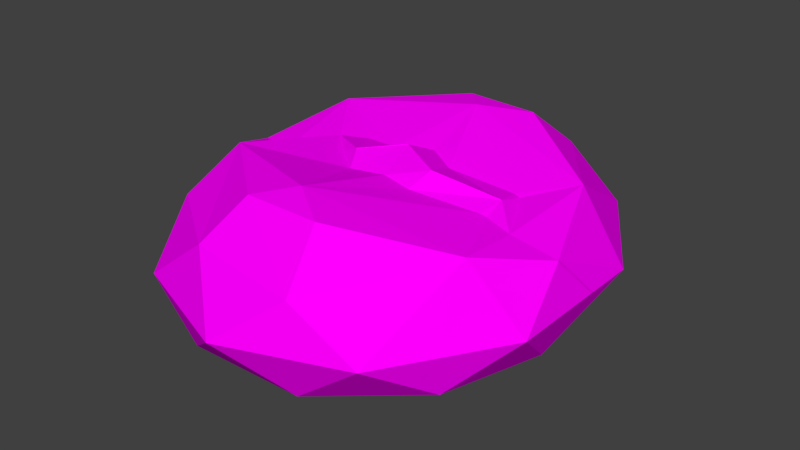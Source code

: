 # Source: bread3.blend  (saved by Blender 2.77.0; exported with 4.5.12 LTS)
import bpy
from mathutils import Matrix  # noqa: F401  (used for matrix-valued properties, if any)

bpy.ops.wm.read_factory_settings(use_empty=True)
scene = bpy.context.scene
scene.name = 'Scene'

# ---- collections
col_collection_1 = bpy.data.collections.new('Collection 1'); scene.collection.children.link(col_collection_1)

# ---- images (referenced by path relative to the original .blend; pixels are not part of the script)
import os
ASSET_DIR = os.environ.get("B2B_ASSET_DIR", "")  # directory of the original .blend (textures are referenced by path, not embedded)
HERE = os.path.dirname(os.path.abspath(__file__))  # packed textures are extracted next to this script under _unpacked/

def load_image(name, relpath, width, height, colorspace="sRGB"):
    """Load a texture the original file referenced (path relative to the .blend, or extracted next to this script)."""
    p = next((c for c in (os.path.join(HERE, relpath), os.path.join(ASSET_DIR, relpath)) if relpath and os.path.exists(c)), "")
    if p:
        img = bpy.data.images.load(p, check_existing=True)
        img.name = name
    else:  # same state as the original file: an image datablock whose file is absent (Cycles renders it pink)
        img = bpy.data.images.new(name, width, height)
        img.source = "FILE"
        img.filepath = "//" + (relpath or name)
    img.colorspace_settings.name = colorspace
    return img
img_colorpalette_jpg = load_image('colorPalette.jpg', 'colorPalette.jpg', 1024, 1024, 'sRGB')

# ---- materials (node trees are filled in below, after node groups)
mat_material = bpy.data.materials.new('Material')
mat_material.alpha_threshold = 0.0
mat_material.roughness = 0.5
mat_material.line_color = (0.0, 0.0, 0.0, 1.0)

# ---- material node trees
mat_material.use_nodes = True; mat_material.node_tree.nodes.clear()
_N = mat_material.node_tree.nodes; _L = mat_material.node_tree.links
n0 = _N.new('ShaderNodeBsdfDiffuse'); n0.name = 'Diffuse BSDF'; n0.location = (-141, 468)
n1 = _N.new('ShaderNodeOutputMaterial'); n1.name = 'Material Output'; n1.location = (320, 428)
n2 = _N.new('ShaderNodeTexCoord'); n2.name = 'Texture Coordinate'; n2.location = (-314, 265)
n3 = _N.new('ShaderNodeTexImage'); n3.name = 'Image Texture'; n3.location = (0, 260)
n3.width = 140
n3.image = img_colorpalette_jpg
_L.new(n0.outputs[0], n1.inputs[0])
_L.new(n2.outputs[2], n3.inputs[0])
_L.new(n3.outputs[0], n0.inputs[0])
n1.is_active_output = True

# ---- world
world_world = bpy.data.worlds.new('World'); scene.world = world_world
world_world.color = (0.05088, 0.05088, 0.05088)
world_world.use_sun_shadow = False
world_world.sun_shadow_jitter_overblur = 0.0
world_world.cycles.sampling_method = 'MANUAL'

# ---- meshes
me_icosphere = bpy.data.meshes.new('Icosphere')
me_icosphere.from_pydata([(-0.2764, 1.002, -0.5536), (0.7236, 0.6242, -0.5535), (-0.7236, 0.6242, 0.3409), (0.2764, 1.002, 0.3409), (0.4253, 0.3725, -0.8165), (-0.1625, 0.5943, -0.8427), (-0.6882, 0.5943, -0.6283), (0.2629, 0.9533, -0.6321), (0.9511, 0.3725, -0.1063), (-0.5878, 0.9533, -0.1063), (-0.9511, 0.3725, -0.1063), (0.5878, 0.9533, -0.1063), (0.0, 1.175, -0.1063), (-0.2629, 0.9533, 0.4194), (0.6882, 0.4306, 0.5271), (-0.6403, 0.3657, 0.7335), (-0.02236, 0.5979, 0.8427), (-0.1355, 0.1309, 0.6357), (0.534, 0.1627, 0.4999), (0.5033, 0.1689, 0.5178), (0.03586, 0.2029, 0.6505), (-0.1665, 0.7597, 0.7915), (0.2014, 0.7532, 0.7774), (0.1848, 0.1172, 0.6141), (-0.2868, 0.1287, 0.6389), (0.0, 0.07258, -0.7496), (-0.8944, 0.07306, -0.549), (0.8944, -0.08536, 0.3409), (0.0, 0.0528, 0.7934), (0.8506, -0.09309, -0.6181), (-0.5257, -0.1136, -0.795), (-0.8506, -0.001918, 0.4194), (0.5257, 0.03583, 0.5725), (0.4253, -0.1829, -0.7422), (0.9511, 0.1135, -0.1063), (-0.9511, -0.119, -0.1063), (-0.4253, 0.07106, 0.64), (0.6794, -0.1223, 0.4687), (0.2162, -0.05156, 0.7327), (-0.1984, -0.06915, 0.7258), (-0.6299, -0.07961, 0.4927), (0.0, 0.07642, -0.7496), (-0.8944, 0.0769, -0.549), (-0.2764, -1.002, -0.5536), (0.7236, -0.6242, -0.5535), (-0.7236, -0.6242, 0.3409), (0.2764, -1.002, 0.3409), (0.8944, -0.08152, 0.3409), (0.0, 0.05663, 0.7934), (0.8506, -0.08925, -0.6181), (0.4253, -0.3725, -0.8165), (-0.5257, -0.1097, -0.795), (-0.1625, -0.5943, -0.8427), (-0.6882, -0.5943, -0.6283), (0.2629, -0.9533, -0.6321), (0.9511, -0.3725, -0.1063), (-0.5878, -0.9533, -0.1063), (-0.9511, -0.3725, -0.1063), (0.5878, -0.9533, -0.1063), (0.0, -1.175, -0.1063), (-0.8506, 0.001918, 0.4194), (-0.2629, -0.9533, 0.4194), (0.6882, -0.4306, 0.5271), (0.5257, 0.03967, 0.5725), (-0.6403, -0.3657, 0.7335), (-0.02236, -0.5979, 0.8427), (0.4253, -0.1791, -0.7422), (0.9511, 0.1173, -0.1063), (-0.9511, -0.1151, -0.1063), (-0.4253, 0.0749, 0.64), (-0.1355, -0.1809, 0.6357), (0.534, -0.07756, 0.4999), (0.6794, -0.1184, 0.4687), (0.5033, -0.08371, 0.5178), (0.03586, -0.1482, 0.6505), (-0.1665, -0.7597, 0.7915), (0.2014, -0.7532, 0.7774), (0.2162, -0.04772, 0.7327), (0.1848, -0.1669, 0.6141), (-0.2868, -0.05573, 0.6389), (-0.1984, -0.06532, 0.7258), (-0.6299, -0.07577, 0.4927)], [], [(25, 30, 5), (25, 5, 4), (0, 6, 9), (1, 7, 11), (26, 35, 10), (0, 9, 12), (1, 11, 8), (2, 31, 15), (3, 13, 21, 22), (27, 14, 37), (32, 19, 23, 38), (32, 18, 19), (14, 3, 22), (16, 15, 17, 20), (16, 21, 15), (13, 2, 15), (15, 36, 24), (15, 40, 36), (8, 14, 27), (8, 11, 14), (11, 3, 14), (12, 13, 3), (12, 9, 13), (9, 2, 13), (10, 31, 2), (10, 35, 31), (11, 12, 3), (11, 7, 12), (7, 0, 12), (9, 10, 2), (9, 6, 10), (6, 26, 10), (29, 1, 8), (4, 7, 1), (4, 5, 7), (5, 0, 7), (5, 6, 0), (5, 30, 6), (30, 26, 6), (29, 4, 1), (33, 4, 29), (27, 34, 8), (33, 25, 4), (34, 29, 8), (19, 18, 14, 16), (37, 18, 32), (17, 24, 39, 28), (20, 17, 28), (20, 23, 16), (22, 21, 16), (22, 16, 14), (15, 21, 13), (16, 23, 19), (38, 23, 20, 28), (39, 24, 36), (24, 17, 15), (40, 15, 31), (37, 14, 18), (31, 35, 40), (26, 30, 35), (35, 30, 40), (40, 30, 36), (30, 25, 36), (36, 25, 39), (39, 25, 28), (28, 25, 38), (38, 25, 32), (25, 33, 32), (32, 33, 37), (37, 33, 27), (34, 27, 33), (29, 34, 33), (41, 52, 51), (41, 50, 52), (43, 56, 53), (44, 58, 54), (42, 57, 68), (43, 59, 56), (44, 55, 58), (45, 64, 60), (46, 76, 75, 61), (47, 72, 62), (63, 77, 78, 73), (63, 73, 71), (62, 76, 46), (65, 74, 70, 64), (65, 64, 75), (61, 64, 45), (64, 79, 69), (64, 69, 81), (55, 47, 62), (55, 62, 58), (58, 62, 46), (59, 46, 61), (59, 61, 56), (56, 61, 45), (57, 45, 60), (57, 60, 68), (58, 46, 59), (58, 59, 54), (54, 59, 43), (56, 45, 57), (56, 57, 53), (53, 57, 42), (49, 55, 44), (50, 44, 54), (50, 54, 52), (52, 54, 43), (52, 43, 53), (52, 53, 51), (51, 53, 42), (49, 44, 50), (66, 49, 50), (47, 55, 67), (66, 50, 41), (67, 55, 49), (73, 65, 62, 71), (72, 63, 71), (70, 48, 80, 79), (74, 48, 70), (74, 65, 78), (76, 65, 75), (76, 62, 65), (64, 61, 75), (65, 73, 78), (77, 48, 74, 78), (80, 69, 79), (79, 64, 70), (81, 60, 64), (72, 71, 62), (67, 72, 47), (49, 66, 67), (67, 66, 72), (63, 72, 66), (77, 63, 66), (66, 41, 77), (77, 41, 48), (80, 48, 41), (69, 80, 41), (81, 69, 41), (60, 81, 41), (68, 60, 41), (42, 68, 51), (41, 51, 68)])
_uv = me_icosphere.uv_layers.new(name='UVMap')
_uv.uv.foreach_set('vector', [0.551, 0.458, 0.5487, 0.4565, 0.5508, 0.4529, 0.551, 0.458, 0.5508, 0.4529, 0.5534, 0.4557, 0.554, 0.4701, 0.5517, 0.4691, 0.5543, 0.4663, 0.5606, 0.4637, 0.5609, 0.4676, 0.5585, 0.4666, 0.5491, 0.4667, 0.5498, 0.4633, 0.5514, 0.4643, 0.5619, 0.4576, 0.5596, 0.4584, 0.5614, 0.4543, 0.5606, 0.4637, 0.5585, 0.4666, 0.5585, 0.4611, 0.5535, 0.4618, 0.5508, 0.4594, 0.5533, 0.4584, 0.5599, 0.4506, 0.5584, 0.4543, 0.557, 0.4509, 0.5575, 0.4495, 0.5648, 0.4726, 0.5618, 0.4709, 0.5647, 0.4708, 0.5512, 0.6296, 0.5518, 0.6298, 0.5518, 0.6323, 0.551, 0.6321, 0.5512, 0.6296, 0.5518, 0.6296, 0.5518, 0.6298, 0.559, 0.4466, 0.5599, 0.4506, 0.5575, 0.4495, 0.5615, 0.4665, 0.5627, 0.4617, 0.564, 0.4641, 0.5639, 0.4655, 0.5581, 0.6365, 0.5575, 0.6352, 0.5593, 0.6318, 0.5584, 0.4543, 0.5569, 0.4576, 0.5554, 0.4538, 0.5627, 0.4617, 0.5646, 0.4618, 0.5643, 0.4629, 0.5627, 0.4617, 0.5647, 0.4595, 0.5646, 0.4618, 0.5585, 0.4611, 0.5554, 0.4638, 0.5563, 0.4586, 0.5585, 0.4611, 0.5585, 0.4666, 0.5554, 0.4638, 0.5585, 0.4666, 0.5563, 0.468, 0.5554, 0.4638, 0.5614, 0.4543, 0.5584, 0.4543, 0.5599, 0.4506, 0.5614, 0.4543, 0.5596, 0.4584, 0.5584, 0.4543, 0.5596, 0.4584, 0.5569, 0.4576, 0.5584, 0.4543, 0.5514, 0.4643, 0.5508, 0.4594, 0.5535, 0.4618, 0.5514, 0.4643, 0.5498, 0.4633, 0.5508, 0.4594, 0.5619, 0.4497, 0.5614, 0.4543, 0.5599, 0.4506, 0.5585, 0.4666, 0.5609, 0.4676, 0.5584, 0.4702, 0.5535, 0.4502, 0.5511, 0.4486, 0.553, 0.4466, 0.5543, 0.4663, 0.5514, 0.4643, 0.5535, 0.4618, 0.5543, 0.4663, 0.5517, 0.4691, 0.5514, 0.4643, 0.5517, 0.4691, 0.5491, 0.4667, 0.5514, 0.4643, 0.5609, 0.4587, 0.5606, 0.4637, 0.5585, 0.4611, 0.5534, 0.4557, 0.5535, 0.4502, 0.5554, 0.4533, 0.5534, 0.4557, 0.5508, 0.4529, 0.5535, 0.4502, 0.5508, 0.4529, 0.5511, 0.4486, 0.5535, 0.4502, 0.5508, 0.4529, 0.5488, 0.451, 0.5511, 0.4486, 0.5508, 0.4529, 0.5487, 0.4565, 0.5488, 0.451, 0.5487, 0.4701, 0.5491, 0.4667, 0.5517, 0.4691, 0.5554, 0.4583, 0.5534, 0.4557, 0.5554, 0.4533, 0.5531, 0.4584, 0.5534, 0.4557, 0.5554, 0.4583, 0.5563, 0.4586, 0.5584, 0.4584, 0.5585, 0.4611, 0.5531, 0.4584, 0.551, 0.458, 0.5534, 0.4557, 0.5584, 0.4584, 0.5609, 0.4587, 0.5585, 0.4611, 0.5644, 0.4693, 0.5645, 0.4696, 0.5618, 0.4709, 0.5615, 0.4665, 0.5518, 0.6284, 0.5518, 0.6296, 0.5512, 0.6296, 0.5518, 0.6348, 0.5517, 0.6361, 0.5511, 0.6355, 0.5508, 0.6338, 0.5518, 0.6334, 0.5518, 0.6348, 0.5508, 0.6338, 0.5639, 0.4655, 0.564, 0.4667, 0.5615, 0.4665, 0.554, 0.6195, 0.5536, 0.6209, 0.5533, 0.6194, 0.5575, 0.6368, 0.5581, 0.6365, 0.5583, 0.6409, 0.5554, 0.4538, 0.557, 0.4509, 0.5584, 0.4543, 0.5615, 0.4665, 0.564, 0.4667, 0.5644, 0.4693, 0.551, 0.6321, 0.5518, 0.6323, 0.5518, 0.6334, 0.5508, 0.6338, 0.5511, 0.6355, 0.5517, 0.6361, 0.5515, 0.6373, 0.5643, 0.4629, 0.564, 0.4641, 0.5627, 0.4617, 0.5647, 0.4595, 0.5627, 0.4617, 0.5648, 0.4584, 0.5647, 0.4708, 0.5618, 0.4709, 0.5645, 0.4696, 0.5508, 0.4594, 0.5498, 0.4633, 0.5647, 0.4595, 0.5491, 0.4667, 0.5487, 0.4701, 0.5498, 0.4633, 0.5534, 0.6158, 0.5533, 0.6165, 0.555, 0.6153, 0.555, 0.6153, 0.5533, 0.6165, 0.555, 0.6156, 0.5533, 0.6165, 0.5535, 0.6152, 0.555, 0.6156, 0.555, 0.6156, 0.5535, 0.6152, 0.5536, 0.6343, 0.5536, 0.6343, 0.5535, 0.6152, 0.5535, 0.6342, 0.5535, 0.6342, 0.5535, 0.6152, 0.5535, 0.634, 0.5535, 0.634, 0.5535, 0.6152, 0.5536, 0.6337, 0.5535, 0.6152, 0.5538, 0.6152, 0.5536, 0.6337, 0.5536, 0.6337, 0.5538, 0.6152, 0.5536, 0.6336, 0.5536, 0.6336, 0.5538, 0.6152, 0.555, 0.6168, 0.5543, 0.6152, 0.555, 0.6168, 0.5538, 0.6152, 0.5546, 0.6153, 0.5543, 0.6152, 0.5538, 0.6152, 0.551, 0.458, 0.5508, 0.4529, 0.5487, 0.4565, 0.551, 0.458, 0.5534, 0.4557, 0.5508, 0.4529, 0.554, 0.4701, 0.5543, 0.4663, 0.5517, 0.4691, 0.5606, 0.4637, 0.5585, 0.4666, 0.5609, 0.4676, 0.5491, 0.4667, 0.5514, 0.4643, 0.5498, 0.4633, 0.5619, 0.4576, 0.5614, 0.4543, 0.5596, 0.4584, 0.5606, 0.4637, 0.5585, 0.4611, 0.5585, 0.4666, 0.5535, 0.4618, 0.5533, 0.4584, 0.5508, 0.4594, 0.5599, 0.4506, 0.5575, 0.4495, 0.557, 0.4509, 0.5584, 0.4543, 0.5648, 0.4726, 0.5647, 0.4708, 0.5618, 0.4709, 0.5512, 0.6296, 0.551, 0.6321, 0.5518, 0.6323, 0.5518, 0.6298, 0.5512, 0.6296, 0.5518, 0.6298, 0.5518, 0.6296, 0.559, 0.4466, 0.5575, 0.4495, 0.5599, 0.4506, 0.5615, 0.4665, 0.5639, 0.4655, 0.564, 0.4641, 0.5627, 0.4617, 0.5581, 0.6365, 0.5593, 0.6318, 0.5575, 0.6352, 0.5584, 0.4543, 0.5554, 0.4538, 0.5569, 0.4576, 0.5627, 0.4617, 0.5643, 0.4629, 0.5646, 0.4618, 0.5627, 0.4617, 0.5646, 0.4618, 0.5647, 0.4595, 0.5585, 0.4611, 0.5563, 0.4586, 0.5554, 0.4638, 0.5585, 0.4611, 0.5554, 0.4638, 0.5585, 0.4666, 0.5585, 0.4666, 0.5554, 0.4638, 0.5563, 0.468, 0.5614, 0.4543, 0.5599, 0.4506, 0.5584, 0.4543, 0.5614, 0.4543, 0.5584, 0.4543, 0.5596, 0.4584, 0.5596, 0.4584, 0.5584, 0.4543, 0.5569, 0.4576, 0.5514, 0.4643, 0.5535, 0.4618, 0.5508, 0.4594, 0.5514, 0.4643, 0.5508, 0.4594, 0.5498, 0.4633, 0.5619, 0.4497, 0.5599, 0.4506, 0.5614, 0.4543, 0.5585, 0.4666, 0.5584, 0.4702, 0.5609, 0.4676, 0.5535, 0.4502, 0.553, 0.4466, 0.5511, 0.4486, 0.5543, 0.4663, 0.5535, 0.4618, 0.5514, 0.4643, 0.5543, 0.4663, 0.5514, 0.4643, 0.5517, 0.4691, 0.5517, 0.4691, 0.5514, 0.4643, 0.5491, 0.4667, 0.5609, 0.4587, 0.5585, 0.4611, 0.5606, 0.4637, 0.5534, 0.4557, 0.5554, 0.4533, 0.5535, 0.4502, 0.5534, 0.4557, 0.5535, 0.4502, 0.5508, 0.4529, 0.5508, 0.4529, 0.5535, 0.4502, 0.5511, 0.4486, 0.5508, 0.4529, 0.5511, 0.4486, 0.5488, 0.451, 0.5508, 0.4529, 0.5488, 0.451, 0.5487, 0.4565, 0.5487, 0.4701, 0.5517, 0.4691, 0.5491, 0.4667, 0.5554, 0.4583, 0.5554, 0.4533, 0.5534, 0.4557, 0.5531, 0.4584, 0.5554, 0.4583, 0.5534, 0.4557, 0.5563, 0.4586, 0.5585, 0.4611, 0.5584, 0.4584, 0.5531, 0.4584, 0.5534, 0.4557, 0.551, 0.458, 0.5584, 0.4584, 0.5585, 0.4611, 0.5609, 0.4587, 0.5644, 0.4693, 0.5615, 0.4665, 0.5618, 0.4709, 0.5645, 0.4696, 0.5518, 0.6284, 0.5512, 0.6296, 0.5518, 0.6296, 0.5518, 0.6348, 0.5508, 0.6338, 0.5511, 0.6355, 0.5517, 0.6361, 0.5518, 0.6334, 0.5508, 0.6338, 0.5518, 0.6348, 0.5639, 0.4655, 0.5615, 0.4665, 0.564, 0.4667, 0.554, 0.6195, 0.5533, 0.6194, 0.5536, 0.6209, 0.5575, 0.6368, 0.5583, 0.6409, 0.5581, 0.6365, 0.5554, 0.4538, 0.5584, 0.4543, 0.557, 0.4509, 0.5615, 0.4665, 0.5644, 0.4693, 0.564, 0.4667, 0.551, 0.6321, 0.5508, 0.6338, 0.5518, 0.6334, 0.5518, 0.6323, 0.5511, 0.6355, 0.5515, 0.6373, 0.5517, 0.6361, 0.5643, 0.4629, 0.5627, 0.4617, 0.564, 0.4641, 0.5647, 0.4595, 0.5648, 0.4584, 0.5627, 0.4617, 0.5647, 0.4708, 0.5645, 0.4696, 0.5618, 0.4709, 0.557, 0.6178, 0.5577, 0.6193, 0.5577, 0.6195, 0.5573, 0.6179, 0.5563, 0.6178, 0.557, 0.6178, 0.557, 0.6178, 0.5563, 0.6178, 0.5577, 0.6193, 0.5561, 0.6382, 0.5577, 0.6193, 0.5563, 0.6178, 0.5561, 0.6385, 0.5561, 0.6382, 0.5563, 0.6178, 0.5563, 0.6178, 0.5561, 0.6178, 0.5561, 0.6385, 0.5561, 0.6385, 0.5561, 0.6178, 0.556, 0.6387, 0.5553, 0.6403, 0.5553, 0.6401, 0.5553, 0.6175, 0.5561, 0.6391, 0.5561, 0.6389, 0.5561, 0.6178, 0.5577, 0.618, 0.5561, 0.6391, 0.5561, 0.6178, 0.5577, 0.6178, 0.5577, 0.618, 0.5561, 0.6178, 0.5559, 0.6184, 0.5577, 0.6178, 0.5561, 0.6178, 0.5558, 0.6188, 0.5559, 0.6184, 0.5558, 0.6192, 0.5561, 0.6178, 0.5558, 0.6192, 0.5559, 0.6184])
me_icosphere.materials.append(mat_material)
me_icosphere.use_remesh_preserve_volume = False
me_icosphere.use_remesh_preserve_attributes = False
me_icosphere.use_mirror_vertex_groups = False
me_icosphere.update()

# ---- objects
ob_icosphere = bpy.data.objects.new('Icosphere', me_icosphere)

# ---- transforms, parenting, visibility, modifiers, constraints
ob_icosphere.location = (0.02293, -0.01842, 0.006642)
ob_icosphere.scale = (0.3158, 0.3158, 0.1527)
ob_icosphere.lineart.crease_threshold = 0.0
_vg = ob_icosphere.vertex_groups.new(name='Group')

# ---- collection membership
col_collection_1.objects.link(ob_icosphere)

# ---- scene / render settings (as saved in the file)
scene.frame_start = 1; scene.frame_end = 250; scene.frame_set(1)
scene.render.engine = 'CYCLES'
scene.render.resolution_percentage = 50
scene.render.dither_intensity = 0.0
scene.cycles.use_denoising = False
scene.cycles.samples = 128
scene.cycles.sampling_pattern = 'TABULATED_SOBOL'
scene.cycles.light_sampling_threshold = 0.0
scene.cycles.use_adaptive_sampling = False
scene.cycles.use_light_tree = False
scene.cycles.blur_glossy = 0.0
scene.cycles.sample_clamp_indirect = 0.0
scene.view_settings.view_transform = 'Standard'
bpy.context.view_layer.update()

# ---- added for rendering (the .blend has no active camera and no usable light): camera, sun
cam_auto = bpy.data.cameras.new('AutoCamera')
cam_auto.lens = 50.0
cam_auto.sensor_width = 36.0
cam_auto.clip_end = 1000.0
ob_auto_camera = bpy.data.objects.new('AutoCamera', cam_auto)
scene.collection.objects.link(ob_auto_camera)
ob_auto_camera.location = (0.937796, -1.11626, 0.738537)
ob_auto_camera.rotation_euler = (1.09748, -7.21219e-08, 0.694738)
scene.camera = ob_auto_camera
light_auto_sun = bpy.data.lights.new('AutoSun', 'SUN')
light_auto_sun.energy = 3.0
light_auto_sun.angle = 0.0523599
ob_auto_sun = bpy.data.objects.new('AutoSun', light_auto_sun)
scene.collection.objects.link(ob_auto_sun)
ob_auto_sun.rotation_euler = (0.872665, 0.174533, 0.523599)
bpy.context.view_layer.update()
